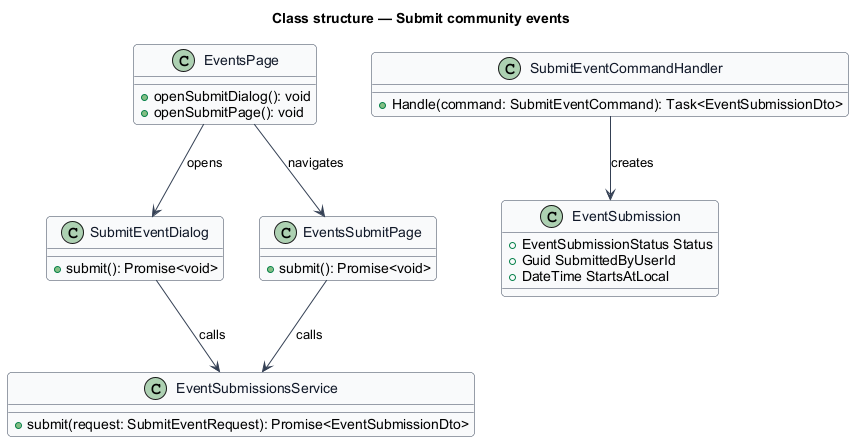

The diagram above was rendered by PlantUML. Its source (embedded in the PNG):
@startuml
skinparam backgroundColor #FFFFFF
skinparam shadowing false
skinparam roundcorner 8
skinparam defaultFontName Arial
skinparam ArrowColor #344054
skinparam class {
  BorderColor #344054
  FontColor #101828
  BackgroundColor #F9FAFB
}
title Class structure — Submit community events

class EventsPage {
  +openSubmitDialog(): void
  +openSubmitPage(): void
}
class SubmitEventDialog {
  +submit(): Promise<void>
}
class EventsSubmitPage {
  +submit(): Promise<void>
}
class EventSubmissionsService {
  +submit(request: SubmitEventRequest): Promise<EventSubmissionDto>
}
class SubmitEventCommandHandler {
  +Handle(command: SubmitEventCommand): Task<EventSubmissionDto>
}
class EventSubmission {
  +EventSubmissionStatus Status
  +Guid SubmittedByUserId
  +DateTime StartsAtLocal
}
EventsPage --> SubmitEventDialog : opens
EventsPage --> EventsSubmitPage : navigates
SubmitEventDialog --> EventSubmissionsService : calls
EventsSubmitPage --> EventSubmissionsService : calls
SubmitEventCommandHandler --> EventSubmission : creates
@enduml